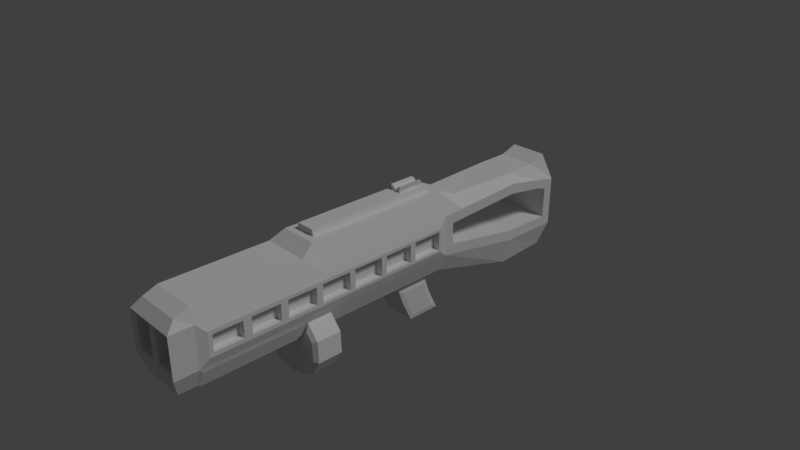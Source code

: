 # Source: fusil.blend  (saved by Blender 2.79.0; exported with 4.5.12 LTS)
import bpy
from mathutils import Matrix  # noqa: F401  (used for matrix-valued properties, if any)

bpy.ops.wm.read_factory_settings(use_empty=True)
scene = bpy.context.scene
scene.name = 'Scene'

# ---- collections
col_collection_1 = bpy.data.collections.new('Collection 1'); scene.collection.children.link(col_collection_1)

# ---- materials (node trees are filled in below, after node groups)
mat_bake = bpy.data.materials.new('Bake')
mat_bake.alpha_threshold = 0.0
mat_bake.use_transparent_shadow = False
mat_bake.roughness = 0.5
mat_bake.specular_intensity = 0.0

# ---- material node trees

# ---- world
world_world = bpy.data.worlds.new('World'); scene.world = world_world
world_world.color = (0.05088, 0.05088, 0.05088)
world_world.use_sun_shadow = False
world_world.sun_shadow_jitter_overblur = 0.0
world_world.cycles.sampling_method = 'MANUAL'

# ---- cameras
cam_camera = bpy.data.cameras.new('Camera')
cam_camera.clip_end = 100.0
cam_camera.lens = 35.0
cam_camera.sensor_width = 32.0
cam_camera.sensor_height = 18.0
cam_camera.ortho_scale = 7.314
cam_camera.dof.focus_distance = 0.0
cam_camera.dof.aperture_fstop = 128.0

# ---- lights
light_lamp = bpy.data.lights.new('Lamp', 'SUN')
light_lamp.transmission_factor = 0.0
light_lamp.cutoff_distance = 30.0
light_lamp.angle = 0.1993
light_lamp.energy = 1.0
light_lamp.shadow_buffer_clip_start = 1.001
light_lamp.shadow_soft_size = 0.1
light_lamp.shadow_cascade_max_distance = 1000.0

# ---- meshes
me_cube = bpy.data.meshes.new('Cube')
me_cube.from_pydata([(0.2878, 1.0, -0.5032), (0.2878, -3.019, -0.5032), (0.1526, 0.8948, 0.656), (0.3227, -2.974, 0.457), (0.2631, 2.37, 0.5064), (0.2878, 2.37, -0.8932), (0.2436, 3.188, -0.7945), (0.2206, 3.186, 0.5372), (0.2878, -2.741, -0.5281), (0.3227, -2.779, 0.5322), (0.4297, 0.8439, 0.1771), (0.3295, -3.071, 0.2743), (0.3883, 2.358, 0.24), (0.3883, 3.095, 0.095), (0.4297, -2.605, 0.1583), (0.4297, -2.605, -0.06885), (0.4297, 0.8439, -0.08761), (0.3295, -3.071, -0.1848), (0.3883, 2.37, -0.493), (0.3883, 3.095, -0.3558), (0.3883, -3.099, -0.2437), (0.3883, -3.099, 0.3332), (0.1031, -2.619, 0.2238), (0.05883, -3.071, 0.2743), (0.05883, -3.071, -0.1848), (0.1031, -2.619, -0.1343), (0.2852, -2.619, -0.1343), (0.2852, -2.619, 0.2238), (0.3883, 1.15, -0.1189), (0.3883, 1.15, 0.1897), (0.3883, -2.779, 0.3332), (0.3745, -2.741, -0.3042), (0.4297, 0.3302, 0.1693), (0.4297, -0.1674, 0.1776), (0.4297, -0.6804, 0.1705), (0.4297, -1.191, 0.1663), (0.4297, -1.703, 0.1601), (0.4297, -2.21, 0.1583), (0.4297, 0.3302, -0.07977), (0.4297, -0.1674, -0.08806), (0.4297, -0.6804, -0.08097), (0.4297, -1.191, -0.07677), (0.4297, -1.703, -0.07058), (0.4297, -2.21, -0.06885), (0.4297, -2.1, 0.1601), (0.4297, -2.66, 0.2141), (0.4297, -2.66, -0.1246), (0.4297, -2.1, -0.07058), (0.4297, -1.601, 0.1663), (0.4297, -2.154, 0.2141), (0.4297, -1.601, -0.07677), (0.4297, -2.154, -0.1246), (0.4297, -1.099, 0.1705), (0.4297, -1.649, 0.2141), (0.4297, -1.099, -0.08097), (0.4297, -1.649, -0.1246), (0.4297, -0.6002, 0.1776), (0.4297, -1.143, 0.2141), (0.4297, -0.6002, -0.08806), (0.4297, -1.143, -0.1246), (0.4297, -0.08599, 0.1693), (0.4297, -0.6368, 0.2141), (0.4297, -0.08599, -0.07977), (0.4297, -0.6368, -0.1246), (0.4297, 0.4121, 0.1771), (0.4297, -0.1309, 0.2141), (0.4297, 0.4121, -0.08761), (0.4297, -0.1309, -0.1246), (0.4297, 0.881, -0.1246), (0.4297, 0.881, 0.2141), (0.4297, 0.3751, 0.2141), (0.4297, 0.3751, -0.1246), (0.3327, -2.21, 0.1583), (0.3327, -2.605, 0.1583), (0.3327, -2.605, -0.06885), (0.3327, -2.21, -0.06885), (0.3327, -1.703, 0.1601), (0.3327, -2.1, 0.1601), (0.3327, -1.703, -0.07058), (0.3327, -2.1, -0.07058), (0.3327, -1.191, 0.1663), (0.3327, -1.601, 0.1663), (0.3327, -1.191, -0.07677), (0.3327, -1.601, -0.07677), (0.3327, -0.6804, 0.1705), (0.3327, -1.099, 0.1705), (0.3327, -0.6804, -0.08097), (0.3327, -1.099, -0.08097), (0.3327, -0.1674, 0.1776), (0.3327, -0.6002, 0.1776), (0.3327, -0.1674, -0.08806), (0.3327, -0.6002, -0.08806), (0.3327, 0.3302, 0.1693), (0.3327, -0.08599, 0.1693), (0.3327, 0.3302, -0.07977), (0.3327, -0.08599, -0.07977), (0.3327, 0.8439, -0.08761), (0.3327, 0.8439, 0.1771), (0.3327, 0.4121, 0.1771), (0.3327, 0.4121, -0.08761), (0.3883, 1.0, -0.2437), (0.3883, 1.0, 0.3332), (0.3299, 3.273, -0.5002), (0.3299, 3.273, 0.2091), (0.3883, 2.37, 0.3902), (0.3883, 2.384, -0.3437), (0.2126, 1.314, 0.5064), (0.3883, 1.314, 0.3462), (0.3883, 1.427, 0.2012), (0.2631, 2.883, 0.5064), (0.3883, 2.949, 0.2762), (0.3883, 2.955, 0.1441), (0.2327, 0.7557, -0.6545), (0.3883, 0.8643, -0.2437), (0.2327, 0.3962, -0.6545), (0.3883, 0.2457, -0.2437), (0.1526, -0.9945, 0.656), (0.3883, -1.1, 0.3332), (0.3227, -1.296, 0.5322), (0.3883, -1.296, 0.3332), (-0.2878, 1.0, -0.5032), (-0.2878, -3.019, -0.5032), (0.0, 2.37, 0.5064), (0.0, 2.37, -0.8932), (-0.1526, 0.8948, 0.656), (-0.3227, -2.974, 0.457), (-0.2631, 2.37, 0.5064), (-0.2878, 2.37, -0.8932), (0.0, 1.0, -0.5032), (0.0, -3.019, -0.5032), (0.0, 0.8948, 0.656), (0.0, -2.974, 0.457), (0.0, 3.188, -0.7945), (0.0, 3.146, 0.5937), (-0.2436, 3.188, -0.7945), (-0.2206, 3.186, 0.5372), (-0.2878, -2.741, -0.5281), (-0.3227, -2.779, 0.5322), (0.0, -2.779, 0.5322), (0.0, -2.741, -0.5281), (-0.4297, 0.8439, 0.1771), (0.0, 3.27, 0.218), (-0.3295, -3.071, 0.2743), (-0.3883, 2.358, 0.24), (0.0, -3.099, 0.3332), (-0.3883, 3.095, 0.095), (-0.4297, -2.605, 0.1583), (0.0, -3.099, -0.2437), (-0.4297, -2.605, -0.06885), (-0.4297, 0.8439, -0.08761), (0.0, 3.27, -0.508), (-0.3295, -3.071, -0.1848), (-0.3883, 2.37, -0.493), (-0.3883, 3.095, -0.3558), (-0.3883, -3.099, -0.2437), (-0.3883, -3.099, 0.3332), (-0.1031, -2.619, 0.2238), (-0.05883, -3.071, 0.2743), (-0.05883, -3.071, -0.1848), (-0.1031, -2.619, -0.1343), (-0.2852, -2.619, -0.1343), (-0.2852, -2.619, 0.2238), (-0.3883, 1.15, -0.1189), (-0.3883, 1.15, 0.1897), (-0.3883, -2.779, 0.3332), (-0.3745, -2.741, -0.3042), (-0.4297, 0.3302, 0.1693), (-0.4297, -0.1674, 0.1776), (-0.4297, -0.6804, 0.1705), (-0.4297, -1.191, 0.1663), (-0.4297, -1.703, 0.1601), (-0.4297, -2.21, 0.1583), (-0.4297, 0.3302, -0.07977), (-0.4297, -0.1674, -0.08806), (-0.4297, -0.6804, -0.08097), (-0.4297, -1.191, -0.07677), (-0.4297, -1.703, -0.07058), (-0.4297, -2.21, -0.06885), (-0.4297, -2.1, 0.1601), (-0.4297, -2.66, 0.2141), (-0.4297, -2.66, -0.1246), (-0.4297, -2.1, -0.07058), (-0.4297, -1.601, 0.1663), (-0.4297, -2.154, 0.2141), (-0.4297, -1.601, -0.07677), (-0.4297, -2.154, -0.1246), (-0.4297, -1.099, 0.1705), (-0.4297, -1.649, 0.2141), (-0.4297, -1.099, -0.08097), (-0.4297, -1.649, -0.1246), (-0.4297, -0.6002, 0.1776), (-0.4297, -1.143, 0.2141), (-0.4297, -0.6002, -0.08806), (-0.4297, -1.143, -0.1246), (-0.4297, -0.08599, 0.1693), (-0.4297, -0.6368, 0.2141), (-0.4297, -0.08599, -0.07977), (-0.4297, -0.6368, -0.1246), (-0.4297, 0.4121, 0.1771), (-0.4297, -0.1309, 0.2141), (-0.4297, 0.4121, -0.08761), (-0.4297, -0.1309, -0.1246), (-0.4297, 0.881, -0.1246), (-0.4297, 0.881, 0.2141), (-0.4297, 0.3751, 0.2141), (-0.4297, 0.3751, -0.1246), (-0.3327, -2.21, 0.1583), (-0.3327, -2.605, 0.1583), (-0.3327, -2.605, -0.06885), (-0.3327, -2.21, -0.06885), (-0.3327, -1.703, 0.1601), (-0.3327, -2.1, 0.1601), (-0.3327, -1.703, -0.07058), (-0.3327, -2.1, -0.07058), (-0.3327, -1.191, 0.1663), (-0.3327, -1.601, 0.1663), (-0.3327, -1.191, -0.07677), (-0.3327, -1.601, -0.07677), (-0.3327, -0.6804, 0.1705), (-0.3327, -1.099, 0.1705), (-0.3327, -0.6804, -0.08097), (-0.3327, -1.099, -0.08097), (-0.3327, -0.1674, 0.1776), (-0.3327, -0.6002, 0.1776), (-0.3327, -0.1674, -0.08806), (-0.3327, -0.6002, -0.08806), (-0.3327, 0.3302, 0.1693), (-0.3327, -0.08599, 0.1693), (-0.3327, 0.3302, -0.07977), (-0.3327, -0.08599, -0.07977), (-0.3327, 0.8439, -0.08761), (-0.3327, 0.8439, 0.1771), (-0.3327, 0.4121, 0.1771), (-0.3327, 0.4121, -0.08761), (-0.3883, 1.0, -0.2437), (-0.3883, 1.0, 0.3332), (-0.3299, 3.273, -0.5002), (-0.3299, 3.273, 0.2091), (-0.3883, 2.37, 0.3902), (-0.3883, 2.384, -0.3437), (0.0, 2.384, -0.3437), (0.0, 2.358, 0.2584), (0.0, 1.15, -0.1189), (0.0, 1.15, 0.2081), (0.0, 3.095, -0.3558), (0.0, 3.095, 0.1134), (0.0, 1.314, 0.5064), (-0.2126, 1.314, 0.5064), (-0.3883, 1.314, 0.3462), (-0.3883, 1.427, 0.2012), (0.0, 1.427, 0.2196), (-0.2631, 2.883, 0.5064), (0.0, 2.883, 0.5064), (-0.3883, 2.949, 0.2762), (-0.3883, 2.955, 0.1441), (0.0, 2.955, 0.1624), (0.0, 0.7986, -0.5941), (-0.2453, 0.7694, -0.6352), (-0.3883, 0.8643, -0.2437), (-0.2453, 0.3691, -0.6352), (-0.3883, 0.2457, -0.2437), (0.0, 0.2052, -0.5032), (-0.1526, -0.9945, 0.656), (0.0, -1.1, 0.656), (-0.3883, -1.1, 0.3332), (-0.3227, -1.296, 0.5322), (0.0, -1.296, 0.5322), (-0.3883, -1.296, 0.3332), (0.2878, 0.8643, -0.5032), (0.0, 0.8643, -0.5032), (0.2878, 0.2052, -0.5032), (0.0, 0.3113, -0.5941), (-0.2878, 0.8643, -0.5032), (-0.2878, 0.2052, -0.5032), (0.0, 0.387, -0.8113), (0.0, 0.8743, -0.8113), (0.2327, 0.8184, -0.8344), (0.2222, 0.387, -0.8113), (-0.2453, 0.8363, -0.827), (-0.2222, 0.387, -0.8113), (0.0, 0.6022, -1.134), (0.0, 1.024, -1.123), (0.1569, 0.959, -1.134), (0.1569, 0.6022, -1.134), (-0.1569, 0.959, -1.134), (-0.1569, 0.6022, -1.134), (0.2327, 0.9283, -1.063), (0.0, 0.959, -1.134), (0.2327, 0.5749, -1.063), (0.0, 0.5369, -1.123), (-0.2453, 0.9589, -1.082), (-0.2453, 0.5628, -1.082), (0.2222, 0.7986, -0.5941), (0.2222, 0.3113, -0.5941), (0.2327, 0.4428, -0.7882), (0.2222, 0.8743, -0.8113), (0.2222, 1.024, -1.123), (0.2222, 0.5369, -1.123), (-0.2222, 0.7986, -0.5941), (-0.2222, 0.8743, -0.8113), (-0.2222, 0.3113, -0.5941), (-0.2453, 0.425, -0.7956), (-0.2222, 1.024, -1.123), (-0.2222, 0.5369, -1.123), (0.2878, -0.2284, -0.5032), (0.3883, -0.1939, -0.2437), (0.0, -0.2284, -0.5032), (-0.2878, -0.2284, -0.5032), (-0.3883, -0.1939, -0.2437), (0.2889, -0.9639, -0.5004), (0.3881, -0.9098, -0.446), (-0.3389, -0.9228, -0.5731), (-0.3881, -0.9098, -0.446), (0.0, -0.9258, -0.5764), (0.3261, -1.349, -0.563), (0.3831, -1.338, -0.4159), (-0.287, -1.313, -0.5053), (-0.3831, -1.338, -0.4159), (0.0, -1.379, -0.5032), (-0.2878, -0.8975, -0.5032), (-0.3883, -0.872, -0.2437), (0.0, -0.8975, -0.5032), (0.3883, -0.872, -0.2437), (0.2878, -0.8975, -0.5032), (0.3745, -1.401, -0.3042), (-0.3745, -1.401, -0.3042), (-0.2878, -1.379, -0.5032), (0.0, -1.351, -0.5606), (0.2878, -1.379, -0.5032), (-4.147e-09, -1.349, -1.094), (-4.147e-09, -0.9242, -1.078), (0.4325, -0.9618, -0.9983), (0.3889, -1.35, -0.9593), (-0.3805, -0.926, -0.9425), (-0.4296, -1.311, -1.003), (-0.4611, -0.9111, -0.5312), (0.4611, -0.9111, -0.5312), (0.4762, -1.338, -0.5248), (-0.4762, -1.338, -0.5248), (-0.1919, -0.9242, -1.037), (0.1919, -0.9242, -1.037), (-0.1961, -1.349, -1.054), (0.1961, -1.349, -1.054), (-0.481, -0.9193, -0.7721), (0.481, -0.9193, -0.7721), (-0.4955, -1.345, -0.7782), (0.4955, -1.345, -0.7782), (-0.3643, -1.298, -0.3056), (-0.532, -1.296, -0.5018), (-0.3261, -1.349, -0.563), (0.0, -1.313, -0.5032), (0.3643, -1.298, -0.3056), (0.287, -1.313, -0.5053), (-0.554, -1.303, -0.7919), (-0.2148, -1.311, -1.109), (-0.3889, -1.35, -0.9593), (0.554, -1.303, -0.7919), (0.4296, -1.311, -1.003), (0.2148, -1.311, -1.109), (-4.147e-09, -1.311, -1.152), (0.532, -1.296, -0.5018), (-0.2889, -0.9639, -0.5004), (-0.3643, -0.9447, -0.3056), (0.0, -0.9639, -0.5032), (0.3643, -0.9447, -0.3056), (0.3389, -0.9228, -0.5731), (-0.5557, -0.9523, -0.7894), (-0.532, -0.9427, -0.5018), (-0.2163, -0.9618, -1.107), (-0.4325, -0.9618, -0.9983), (0.5557, -0.9523, -0.7894), (0.3805, -0.926, -0.9425), (0.2163, -0.9618, -1.107), (-4.147e-09, -0.9618, -1.152), (0.532, -0.9427, -0.5018), (0.2577, 1.0, 0.656), (0.0, 1.0, 0.656), (0.2577, -1.1, 0.656), (0.0, -0.9945, 0.656), (-0.2577, 1.0, 0.656), (-0.2577, -1.1, 0.656), (-3.77e-10, 0.8374, 0.7394), (-3.77e-10, -0.9945, 0.7394), (0.07198, 0.8374, 0.7394), (0.1294, -0.9945, 0.7394), (-0.07198, 0.8374, 0.7394), (-0.1294, -0.9945, 0.7394), (0.2577, 0.4567, 0.656), (0.3883, 0.4567, 0.3332), (-0.2577, 0.4567, 0.656), (-0.3883, 0.4567, 0.3332), (0.1526, 0.4059, 0.656), (-0.1526, 0.4059, 0.656), (-3.77e-10, 0.4633, 0.7394), (0.07198, 0.4633, 0.7394), (-0.07198, 0.4633, 0.7394), (0.1294, 0.8948, 0.7394), (-3.77e-10, 0.8948, 0.7394), (-0.1294, 0.8948, 0.7394), (0.1294, 0.4059, 0.7394), (-0.1294, 0.4059, 0.7394), (-3.77e-10, 0.4059, 0.7394), (-3.77e-10, 0.8374, 0.7546), (-3.77e-10, 0.4633, 0.7546), (0.08628, 0.8374, 0.8133), (-0.08628, 0.8374, 0.8133), (0.08628, 0.4633, 0.8133), (-0.08628, 0.4633, 0.8133), (0.03599, 0.8374, 0.801), (-0.03599, 0.8374, 0.801), (-0.03599, 0.4633, 0.801), (0.03599, 0.4633, 0.801), (0.2878, -2.779, -0.5032), (0.0, -2.779, -0.5032), (0.3883, -2.779, -0.2437), (0.3883, -1.36, -0.2437), (-0.2878, -2.779, -0.5032), (-0.3883, -2.779, -0.2437), (-0.3883, -1.36, -0.2437), (-0.2883, -1.417, -0.5269), (0.0, -1.417, -0.5281), (0.2883, -1.417, -0.5269), (0.3883, 3.245, 0.218), (0.2631, 3.146, 0.5937), (0.0, 3.186, 0.5372), (0.2878, 3.146, -0.8506), (0.0, 3.146, -0.8506), (0.3883, 3.245, -0.508), (-0.3883, 3.245, 0.218), (-0.2631, 3.146, 0.5937), (-0.2878, 3.146, -0.8506), (-0.3883, 3.245, -0.508)], [], [(5, 123, 426, 425), (252, 109, 423, 133), (30, 9, 3, 21), (102, 6, 132, 150), (100, 0, 5, 18), (0, 128, 123, 5), (246, 106, 4, 122), (21, 3, 131, 144), (9, 138, 131, 3), (412, 1, 129, 413), (18, 5, 425, 427), (421, 8, 139, 420), (118, 266, 138, 9), (119, 118, 9, 30), (16, 10, 97, 96), (109, 110, 422, 423), (24, 17, 26, 25), (106, 107, 104, 4), (7, 103, 141, 424), (414, 30, 21, 20), (412, 414, 20, 1), (1, 20, 147, 129), (421, 324, 31, 8), (19, 13, 245, 244), (108, 29, 243, 250), (103, 102, 150, 141), (11, 17, 20, 21), (23, 11, 21, 144), (24, 23, 144, 147), (17, 24, 147, 20), (26, 27, 22, 25), (11, 23, 22, 27), (17, 11, 27, 26), (23, 24, 25, 22), (69, 68, 100, 101), (45, 49, 53, 57, 61, 65, 70, 69, 101, 388, 117, 119, 30), (46, 45, 30, 414), (68, 71, 67, 63, 59, 55, 51, 46, 414, 415, 322, 305, 115, 113, 100), (39, 33, 88, 90), (58, 39, 90, 91), (48, 50, 83, 81), (33, 56, 89, 88), (41, 35, 80, 82), (50, 41, 82, 83), (14, 37, 49, 45), (15, 14, 45, 46), (43, 15, 46, 51), (37, 43, 51, 49), (44, 36, 53, 49), (42, 47, 51, 55), (36, 42, 55, 53), (47, 44, 49, 51), (48, 35, 57, 53), (41, 50, 55, 59), (35, 41, 59, 57), (50, 48, 53, 55), (52, 34, 61, 57), (40, 54, 59, 63), (34, 40, 63, 61), (54, 52, 57, 59), (56, 33, 65, 61), (39, 58, 63, 67), (33, 39, 67, 65), (58, 56, 61, 63), (60, 32, 70, 65), (38, 62, 67, 71), (32, 38, 71, 70), (62, 60, 65, 67), (10, 16, 68, 69), (64, 10, 69, 70), (16, 66, 71, 68), (66, 64, 70, 71), (75, 72, 73, 74), (96, 97, 98, 99), (94, 92, 93, 95), (90, 88, 89, 91), (86, 84, 85, 87), (82, 80, 81, 83), (78, 76, 77, 79), (36, 44, 77, 76), (56, 58, 91, 89), (10, 64, 98, 97), (47, 42, 78, 79), (66, 16, 96, 99), (42, 36, 76, 78), (34, 52, 85, 84), (64, 66, 99, 98), (44, 47, 79, 77), (54, 40, 86, 87), (40, 34, 84, 86), (32, 60, 93, 92), (37, 14, 73, 72), (52, 54, 87, 85), (62, 38, 94, 95), (14, 15, 74, 73), (38, 32, 92, 94), (15, 43, 75, 74), (35, 48, 81, 80), (60, 62, 95, 93), (43, 37, 72, 75), (28, 29, 101, 100), (13, 19, 427, 422), (111, 13, 422, 110), (108, 12, 104, 107), (19, 105, 18, 427), (105, 28, 100, 18), (12, 108, 250, 241), (29, 108, 107, 101), (105, 19, 244, 240), (111, 12, 241, 255), (29, 28, 242, 243), (28, 105, 240, 242), (375, 101, 107, 106), (376, 375, 106, 246), (13, 111, 255, 245), (12, 111, 110, 104), (4, 104, 110, 109), (122, 4, 109, 252), (0, 100, 113, 268), (0, 268, 269, 128), (268, 113, 115, 270), (293, 271, 274, 277), (388, 387, 377, 117), (378, 116, 384, 382), (117, 377, 118, 119), (377, 263, 266, 118), (127, 430, 426, 123), (252, 133, 429, 251), (164, 155, 125, 137), (236, 150, 132, 134), (234, 152, 127, 120), (120, 127, 123, 128), (246, 122, 126, 247), (155, 144, 131, 125), (137, 125, 131, 138), (416, 413, 129, 121), (152, 431, 430, 127), (419, 420, 139, 136), (265, 137, 138, 266), (267, 164, 137, 265), (149, 230, 231, 140), (251, 429, 428, 253), (158, 159, 160, 151), (247, 126, 238, 248), (135, 424, 141, 237), (417, 154, 155, 164), (416, 121, 154, 417), (121, 129, 147, 154), (419, 136, 165, 325), (153, 244, 245, 145), (249, 250, 243, 163), (237, 141, 150, 236), (142, 155, 154, 151), (157, 144, 155, 142), (158, 147, 144, 157), (151, 154, 147, 158), (160, 159, 156, 161), (142, 161, 156, 157), (151, 160, 161, 142), (157, 156, 159, 158), (203, 235, 234, 202), (179, 164, 267, 264, 390, 235, 203, 204, 199, 195, 191, 187, 183), (180, 417, 164, 179), (202, 234, 258, 260, 308, 320, 418, 417, 180, 185, 189, 193, 197, 201, 205), (173, 224, 222, 167), (192, 225, 224, 173), (182, 215, 217, 184), (167, 222, 223, 190), (175, 216, 214, 169), (184, 217, 216, 175), (146, 179, 183, 171), (148, 180, 179, 146), (177, 185, 180, 148), (171, 183, 185, 177), (178, 183, 187, 170), (176, 189, 185, 181), (170, 187, 189, 176), (181, 185, 183, 178), (182, 187, 191, 169), (175, 193, 189, 184), (169, 191, 193, 175), (184, 189, 187, 182), (186, 191, 195, 168), (174, 197, 193, 188), (168, 195, 197, 174), (188, 193, 191, 186), (190, 195, 199, 167), (173, 201, 197, 192), (167, 199, 201, 173), (192, 197, 195, 190), (194, 199, 204, 166), (172, 205, 201, 196), (166, 204, 205, 172), (196, 201, 199, 194), (140, 203, 202, 149), (198, 204, 203, 140), (149, 202, 205, 200), (200, 205, 204, 198), (209, 208, 207, 206), (230, 233, 232, 231), (228, 229, 227, 226), (224, 225, 223, 222), (220, 221, 219, 218), (216, 217, 215, 214), (212, 213, 211, 210), (170, 210, 211, 178), (190, 223, 225, 192), (140, 231, 232, 198), (181, 213, 212, 176), (200, 233, 230, 149), (176, 212, 210, 170), (168, 218, 219, 186), (198, 232, 233, 200), (178, 211, 213, 181), (188, 221, 220, 174), (174, 220, 218, 168), (166, 226, 227, 194), (171, 206, 207, 146), (186, 219, 221, 188), (196, 229, 228, 172), (146, 207, 208, 148), (172, 228, 226, 166), (148, 208, 209, 177), (169, 214, 215, 182), (194, 227, 229, 196), (177, 209, 206, 171), (162, 234, 235, 163), (145, 428, 431, 153), (254, 253, 428, 145), (249, 248, 238, 143), (153, 431, 152, 239), (239, 152, 234, 162), (143, 241, 250, 249), (163, 235, 248, 249), (239, 240, 244, 153), (254, 255, 241, 143), (163, 243, 242, 162), (162, 242, 240, 239), (379, 247, 248, 235), (376, 246, 247, 379), (145, 245, 255, 254), (143, 238, 253, 254), (126, 251, 253, 238), (122, 252, 251, 126), (120, 272, 258, 234), (120, 128, 269, 272), (272, 273, 260, 258), (259, 257, 278, 301), (390, 264, 380, 389), (392, 262, 386, 400), (264, 267, 265, 380), (380, 265, 266, 263), (292, 256, 269, 268), (293, 292, 268, 270), (271, 293, 270, 261), (256, 298, 272, 269), (298, 300, 273, 272), (300, 271, 261, 273), (275, 295, 296, 281), (277, 274, 289, 297), (256, 292, 295, 275), (271, 300, 279, 274), (298, 256, 275, 299), (112, 114, 294, 276), (282, 283, 280, 287), (284, 287, 280, 285), (274, 279, 303, 289), (299, 275, 281, 302), (276, 294, 288, 286), (301, 278, 290, 291), (282, 287, 281, 296), (283, 282, 296, 297), (280, 283, 297, 289), (287, 284, 302, 281), (284, 285, 303, 302), (285, 280, 289, 303), (114, 112, 292, 293), (294, 114, 293, 277), (112, 276, 295, 292), (286, 288, 297, 296), (288, 294, 277, 297), (276, 286, 296, 295), (278, 257, 298, 299), (257, 259, 300, 298), (259, 301, 279, 300), (291, 290, 302, 303), (301, 291, 303, 279), (290, 278, 299, 302), (273, 307, 308, 260), (273, 261, 306, 307), (270, 115, 305, 304), (270, 304, 306, 261), (307, 319, 320, 308), (307, 306, 321, 319), (304, 305, 322, 323), (304, 323, 321, 306), (327, 349, 355, 341, 329), (312, 311, 333, 343, 335), (313, 365, 371, 340, 330), (349, 317, 338, 345, 355), (361, 362, 320, 319), (363, 361, 319, 321), (364, 309, 323, 322), (309, 363, 321, 323), (351, 364, 322, 415), (362, 347, 418, 320), (347, 316, 326, 418), (316, 350, 318, 326), (352, 351, 415, 328), (350, 352, 328, 318), (366, 353, 348, 367), (368, 373, 359, 354), (370, 374, 360, 356), (372, 358, 359, 373), (364, 351, 360, 374), (311, 313, 330, 339, 333), (315, 314, 332, 346, 337), (347, 362, 367, 348), (365, 310, 336, 344, 371), (314, 327, 329, 342, 332), (331, 357, 358, 372), (369, 368, 354, 334), (331, 370, 356, 357), (369, 334, 353, 366), (338, 317, 347, 348), (317, 349, 316, 347), (349, 327, 350, 316), (314, 315, 351, 352), (327, 314, 352, 350), (345, 338, 348, 353), (341, 355, 334, 354), (346, 332, 357, 356), (342, 329, 359, 358), (315, 337, 360, 351), (329, 341, 354, 359), (332, 342, 358, 357), (355, 345, 353, 334), (337, 346, 356, 360), (311, 312, 362, 361), (313, 311, 361, 363), (310, 365, 309, 364), (365, 313, 363, 309), (335, 343, 366, 367), (333, 339, 368, 369), (371, 344, 370, 331), (330, 340, 372, 373), (312, 335, 367, 362), (336, 310, 364, 374), (339, 330, 373, 368), (340, 371, 331, 372), (343, 333, 369, 366), (344, 336, 374, 370), (130, 2, 375, 376), (391, 116, 377, 387), (116, 378, 263, 377), (124, 130, 376, 379), (392, 124, 379, 389), (378, 262, 380, 263), (399, 401, 382, 384), (400, 386, 382, 401), (2, 130, 397, 396), (262, 378, 382, 386), (130, 124, 398, 397), (391, 2, 396, 399), (116, 391, 399, 384), (385, 395, 407, 405), (393, 394, 406, 411, 403), (262, 392, 389, 380), (2, 391, 387, 375), (124, 392, 400, 398), (235, 390, 389, 379), (101, 375, 387, 388), (381, 383, 396, 397), (385, 381, 397, 398), (383, 394, 399, 396), (395, 385, 398, 400), (393, 395, 400, 401), (394, 393, 401, 399), (409, 410, 403, 402), (408, 402, 403, 411), (381, 385, 405, 409, 402), (395, 393, 403, 410, 407), (394, 383, 404, 406), (383, 381, 402, 408, 404), (404, 408, 411, 406), (405, 407, 410, 409), (139, 8, 412, 413), (8, 31, 414, 412), (31, 324, 415, 414), (136, 139, 413, 416), (165, 136, 416, 417), (325, 165, 417, 418), (419, 325, 418, 326), (420, 419, 326, 318), (324, 421, 328, 415), (421, 420, 318, 328), (103, 7, 423, 422), (7, 424, 133, 423), (132, 6, 425, 426), (102, 103, 422, 427), (6, 102, 427, 425), (135, 237, 428, 429), (424, 135, 429, 133), (134, 132, 426, 430), (237, 236, 431, 428), (236, 134, 430, 431)])
_uv = me_cube.uv_layers.new(name='UVBake')
_uv.uv.foreach_set('vector', [0.7528, 0.286, 0.7153, 0.286, 0.7153, 0.185, 0.7528, 0.185, 0.5907, 0.03837, 0.5565, 0.03837, 0.5565, 0.003905, 0.5907, 0.003905, 0.4306, 0.788, 0.4572, 0.788, 0.4474, 0.8134, 0.4306, 0.8296, 0.5985, 0.04199, 0.6098, 0.003905, 0.6415, 0.003905, 0.6415, 0.04099, 0.3557, 0.2961, 0.3232, 0.2961, 0.2726, 0.1179, 0.3234, 0.1178, 0.7528, 0.4647, 0.7153, 0.4647, 0.7153, 0.286, 0.7528, 0.286, 0.5907, 0.2425, 0.563, 0.2425, 0.5565, 0.1052, 0.5907, 0.1052, 0.5402, 0.8173, 0.5487, 0.8007, 0.5907, 0.8007, 0.5907, 0.8173, 0.5487, 0.775, 0.5907, 0.775, 0.5907, 0.8007, 0.5487, 0.8007, 0.008911, 0.9263, 0.04015, 0.9263, 0.04015, 0.9638, 0.008911, 0.9638, 0.3234, 0.1178, 0.2726, 0.1179, 0.2781, 0.01682, 0.3214, 0.003908, 0.7674, 0.003906, 0.7673, 0.1762, 0.7298, 0.1762, 0.7298, 0.003905, 0.5487, 0.5821, 0.5907, 0.5821, 0.5907, 0.775, 0.5487, 0.775, 0.4306, 0.595, 0.4572, 0.595, 0.4572, 0.788, 0.4306, 0.788, 0.9798, 0.6061, 0.9798, 0.5717, 0.9925, 0.5717, 0.9925, 0.6061, 0.4545, 0.05099, 0.4232, 0.04244, 0.4156, 0.003905, 0.4658, 0.01682, 0.9115, 0.6373, 0.8763, 0.6373, 0.882, 0.5784, 0.9058, 0.5784, 0.455, 0.2552, 0.4323, 0.2552, 0.438, 0.1178, 0.4545, 0.1178, 0.6128, 0.1772, 0.5985, 0.1343, 0.6415, 0.1355, 0.6415, 0.1772, 0.3557, 0.788, 0.4306, 0.788, 0.4306, 0.8296, 0.3557, 0.8296, 0.3232, 0.788, 0.3557, 0.788, 0.3557, 0.8296, 0.3232, 0.8193, 0.04921, 0.9193, 0.08339, 0.9063, 0.08339, 0.9568, 0.04921, 0.9568, 0.8962, 0.1379, 0.9242, 0.1358, 0.9242, 0.3102, 0.8961, 0.3102, 0.1582, 0.8374, 0.1582, 0.8961, 0.1076, 0.8984, 0.1076, 0.8374, 0.5985, 0.2211, 0.5985, 0.185, 0.6491, 0.185, 0.6491, 0.2211, 0.5985, 0.1343, 0.5985, 0.04199, 0.6415, 0.04099, 0.6415, 0.1355, 0.7099, 0.8031, 0.7099, 0.8628, 0.7022, 0.8703, 0.7022, 0.7953, 0.7451, 0.8031, 0.7099, 0.8031, 0.7022, 0.7953, 0.7528, 0.7953, 0.7451, 0.8628, 0.7451, 0.8031, 0.7528, 0.7953, 0.7528, 0.8703, 0.7099, 0.8628, 0.7451, 0.8628, 0.7528, 0.8703, 0.7022, 0.8703, 0.1307, 0.9528, 0.1307, 0.9063, 0.1544, 0.9063, 0.1544, 0.9528, 0.8761, 0.9423, 0.8408, 0.9423, 0.8466, 0.8835, 0.8703, 0.8835, 0.3023, 0.8374, 0.3023, 0.8971, 0.2435, 0.8908, 0.2435, 0.8442, 0.3768, 0.897, 0.3768, 0.8374, 0.4356, 0.8435, 0.4356, 0.8899, 0.4147, 0.3116, 0.3707, 0.3116, 0.3557, 0.2961, 0.4306, 0.2961, 0.4147, 0.7725, 0.4147, 0.7067, 0.4147, 0.6408, 0.4147, 0.575, 0.4147, 0.5091, 0.4147, 0.4433, 0.4147, 0.3774, 0.4147, 0.3116, 0.4306, 0.2961, 0.4306, 0.3668, 0.4306, 0.5694, 0.4306, 0.595, 0.4306, 0.788, 0.3707, 0.7725, 0.4147, 0.7725, 0.4306, 0.788, 0.3557, 0.788, 0.3707, 0.3116, 0.3707, 0.3774, 0.3707, 0.4433, 0.3707, 0.5091, 0.3707, 0.575, 0.3707, 0.6408, 0.3707, 0.7067, 0.3707, 0.7725, 0.3557, 0.788, 0.3557, 0.6033, 0.3557, 0.5398, 0.3557, 0.4515, 0.3557, 0.3943, 0.3557, 0.3138, 0.3557, 0.2961, 0.971, 0.2992, 0.971, 0.2647, 0.9836, 0.2647, 0.9836, 0.2992, 0.9425, 0.7512, 0.9425, 0.6949, 0.9552, 0.6949, 0.9552, 0.7512, 0.8989, 0.9631, 0.8989, 0.9948, 0.8863, 0.9948, 0.8863, 0.9631, 0.6949, 0.7616, 0.6949, 0.7053, 0.7075, 0.7053, 0.7075, 0.7616, 0.9835, 0.783, 0.9835, 0.7514, 0.9961, 0.7514, 0.9961, 0.783, 0.963, 0.7483, 0.963, 0.6949, 0.9756, 0.6949, 0.9756, 0.7483, 0.4074, 0.7653, 0.4074, 0.7139, 0.4147, 0.7067, 0.4147, 0.7725, 0.378, 0.7653, 0.4074, 0.7653, 0.4147, 0.7725, 0.3707, 0.7725, 0.378, 0.7139, 0.378, 0.7653, 0.3707, 0.7725, 0.3707, 0.7067, 0.4074, 0.7139, 0.378, 0.7139, 0.3707, 0.7067, 0.4147, 0.7067, 0.4077, 0.6996, 0.4077, 0.6479, 0.4147, 0.6408, 0.4147, 0.7067, 0.3777, 0.6479, 0.3777, 0.6996, 0.3707, 0.7067, 0.3707, 0.6408, 0.4077, 0.6479, 0.3777, 0.6479, 0.3707, 0.6408, 0.4147, 0.6408, 0.3777, 0.6996, 0.4077, 0.6996, 0.4147, 0.7067, 0.3707, 0.7067, 0.4085, 0.6346, 0.4085, 0.5812, 0.4147, 0.575, 0.4147, 0.6408, 0.3769, 0.5812, 0.3769, 0.6346, 0.3707, 0.6408, 0.3707, 0.575, 0.4085, 0.5812, 0.3769, 0.5812, 0.3707, 0.575, 0.4147, 0.575, 0.3769, 0.6346, 0.4085, 0.6346, 0.4147, 0.6408, 0.3707, 0.6408, 0.409, 0.5693, 0.409, 0.5148, 0.4147, 0.5091, 0.4147, 0.575, 0.3764, 0.5148, 0.3764, 0.5693, 0.3707, 0.575, 0.3707, 0.5091, 0.409, 0.5148, 0.3764, 0.5148, 0.3707, 0.5091, 0.4147, 0.5091, 0.3764, 0.5693, 0.409, 0.5693, 0.4147, 0.575, 0.3707, 0.575, 0.4099, 0.5044, 0.4099, 0.448, 0.4147, 0.4433, 0.4147, 0.5091, 0.3755, 0.448, 0.3755, 0.5044, 0.3707, 0.5091, 0.3707, 0.4433, 0.4099, 0.448, 0.3755, 0.448, 0.3707, 0.4433, 0.4147, 0.4433, 0.3755, 0.5044, 0.4099, 0.5044, 0.4147, 0.5091, 0.3707, 0.5091, 0.4089, 0.4374, 0.4089, 0.3833, 0.4147, 0.3774, 0.4147, 0.4433, 0.3765, 0.3833, 0.3765, 0.4374, 0.3707, 0.4433, 0.3707, 0.3774, 0.4089, 0.3833, 0.3765, 0.3833, 0.3707, 0.3774, 0.4147, 0.3774, 0.3765, 0.4374, 0.4089, 0.4374, 0.4147, 0.4433, 0.3707, 0.4433, 0.4099, 0.3164, 0.3755, 0.3164, 0.3707, 0.3116, 0.4147, 0.3116, 0.4099, 0.3726, 0.4099, 0.3164, 0.4147, 0.3116, 0.4147, 0.3774, 0.3755, 0.3164, 0.3755, 0.3726, 0.3707, 0.3774, 0.3707, 0.3116, 0.3755, 0.3726, 0.4099, 0.3726, 0.4147, 0.3774, 0.3707, 0.3774, 0.972, 0.623, 0.9425, 0.623, 0.9425, 0.5717, 0.972, 0.5717, 0.6329, 0.9587, 0.5985, 0.9587, 0.5985, 0.9025, 0.6329, 0.9025, 0.4231, 0.9589, 0.3908, 0.9589, 0.3908, 0.9048, 0.4231, 0.9048, 0.7951, 0.9514, 0.7606, 0.9514, 0.7606, 0.8951, 0.7951, 0.8951, 0.3428, 0.9592, 0.3101, 0.9592, 0.3101, 0.9048, 0.3428, 0.9048, 0.5133, 0.9613, 0.4818, 0.9613, 0.4818, 0.908, 0.5133, 0.908, 0.5701, 0.9658, 0.5402, 0.9658, 0.5402, 0.914, 0.5701, 0.914, 0.9562, 0.05568, 0.9562, 0.003905, 0.9688, 0.003905, 0.9688, 0.05568, 0.9836, 0.1799, 0.9836, 0.2145, 0.971, 0.2145, 0.971, 0.1799, 0.2193, 0.8936, 0.2193, 0.8374, 0.2319, 0.8374, 0.2319, 0.8936, 0.9642, 0.9549, 0.9642, 0.9032, 0.9768, 0.9032, 0.9768, 0.9549, 0.9483, 0.4382, 0.9483, 0.382, 0.961, 0.382, 0.961, 0.4382, 0.1786, 0.9655, 0.1786, 0.9955, 0.166, 0.9955, 0.166, 0.9655, 0.8256, 0.1764, 0.8256, 0.1219, 0.8382, 0.1219, 0.8382, 0.1764, 0.8739, 0.9501, 0.8739, 0.9846, 0.8613, 0.9846, 0.8613, 0.9501, 0.0823, 0.9646, 0.0823, 0.9946, 0.06966, 0.9946, 0.06966, 0.9646, 0.9483, 0.5628, 0.9483, 0.5083, 0.961, 0.5083, 0.961, 0.5628, 0.1307, 0.9933, 0.1307, 0.9606, 0.1433, 0.9606, 0.1433, 0.9933, 0.9506, 0.1185, 0.9506, 0.06431, 0.9632, 0.06431, 0.9632, 0.1185, 0.9688, 0.4289, 0.9688, 0.3776, 0.9814, 0.3776, 0.9814, 0.4289, 0.7733, 0.9592, 0.7733, 0.992, 0.7606, 0.992, 0.7606, 0.9592, 0.9506, 0.3044, 0.9506, 0.2502, 0.9632, 0.2502, 0.9632, 0.3044, 0.1991, 0.9655, 0.1991, 0.9951, 0.1864, 0.9951, 0.1864, 0.9655, 0.9835, 0.7436, 0.9835, 0.7112, 0.9961, 0.7112, 0.9961, 0.7436, 0.971, 0.1156, 0.971, 0.06431, 0.9836, 0.06431, 0.9836, 0.1156, 0.5779, 0.9674, 0.5779, 0.914, 0.5905, 0.914, 0.5905, 0.9674, 0.9768, 0.9627, 0.9768, 0.9952, 0.9642, 0.9952, 0.9642, 0.9627, 0.5985, 0.9961, 0.5985, 0.9665, 0.6112, 0.9665, 0.6112, 0.9961, 0.3719, 0.2766, 0.412, 0.2766, 0.4306, 0.2961, 0.3557, 0.2961, 0.3997, 0.02337, 0.3412, 0.02337, 0.3214, 0.003908, 0.4156, 0.003905, 0.4061, 0.04161, 0.3997, 0.02337, 0.4156, 0.003905, 0.4232, 0.04244, 0.4135, 0.2406, 0.4185, 0.1193, 0.438, 0.1178, 0.4323, 0.2552, 0.3412, 0.02337, 0.3428, 0.1159, 0.3234, 0.1178, 0.3214, 0.003908, 0.3428, 0.1159, 0.3719, 0.2766, 0.3557, 0.2961, 0.3234, 0.1178, 0.5985, 0.3423, 0.5985, 0.2211, 0.6491, 0.2211, 0.6491, 0.3423, 0.412, 0.2766, 0.4135, 0.2406, 0.4323, 0.2552, 0.4306, 0.2961, 0.7075, 0.3449, 0.7075, 0.4374, 0.6569, 0.4374, 0.6569, 0.3449, 0.5985, 0.4201, 0.5985, 0.3423, 0.6491, 0.3423, 0.6491, 0.4201, 0.6009, 0.8442, 0.6411, 0.8442, 0.6411, 0.8947, 0.5985, 0.8947, 0.7075, 0.185, 0.7075, 0.3449, 0.6569, 0.3449, 0.6569, 0.185, 0.4739, 0.2961, 0.4306, 0.2961, 0.4323, 0.2552, 0.455, 0.2552, 0.5907, 0.2829, 0.5572, 0.2829, 0.563, 0.2425, 0.5907, 0.2425, 0.5985, 0.4384, 0.5985, 0.4201, 0.6491, 0.4201, 0.6491, 0.4384, 0.4185, 0.1193, 0.4061, 0.04161, 0.4232, 0.04244, 0.438, 0.1178, 0.4545, 0.1178, 0.438, 0.1178, 0.4232, 0.04244, 0.4545, 0.05099, 0.5907, 0.1052, 0.5565, 0.1052, 0.5565, 0.03837, 0.5907, 0.03837, 0.3232, 0.2961, 0.3557, 0.2961, 0.3557, 0.3138, 0.3232, 0.3138, 0.7528, 0.4647, 0.7528, 0.4823, 0.7153, 0.4823, 0.7153, 0.4647, 0.3232, 0.3138, 0.3557, 0.3138, 0.3557, 0.3943, 0.3232, 0.3996, 0.9237, 0.8254, 0.9526, 0.8254, 0.9526, 0.854, 0.9237, 0.854, 0.4306, 0.3668, 0.4739, 0.3668, 0.4739, 0.5694, 0.4306, 0.5694, 0.4017, 0.9667, 0.4017, 0.9866, 0.3908, 0.9836, 0.3908, 0.9667, 0.4306, 0.5694, 0.4739, 0.5694, 0.4572, 0.595, 0.4306, 0.595, 0.5572, 0.5561, 0.5907, 0.5561, 0.5907, 0.5821, 0.5487, 0.5821, 0.7528, 0.6865, 0.7528, 0.7875, 0.7153, 0.7875, 0.7153, 0.6865, 0.5323, 0.7828, 0.5323, 0.8173, 0.4981, 0.8173, 0.4981, 0.7828, 0.1942, 0.04548, 0.1942, 0.003905, 0.21, 0.02008, 0.2198, 0.04545, 0.6845, 0.04199, 0.6415, 0.04099, 0.6415, 0.003905, 0.6732, 0.003905, 0.1191, 0.5374, 0.08665, 0.7157, 0.03413, 0.7156, 0.0849, 0.5374, 0.7528, 0.5078, 0.7528, 0.6865, 0.7153, 0.6865, 0.7153, 0.5078, 0.5323, 0.5787, 0.5323, 0.716, 0.4981, 0.716, 0.5047, 0.5787, 0.4818, 0.003905, 0.5323, 0.003905, 0.5323, 0.02054, 0.4903, 0.02054, 0.4903, 0.04617, 0.4903, 0.02054, 0.5323, 0.02054, 0.5323, 0.04617, 0.8604, 0.125, 0.8604, 0.0875, 0.8916, 0.0875, 0.8916, 0.125, 0.08665, 0.7157, 0.0847, 0.8296, 0.03967, 0.8167, 0.03413, 0.7156, 0.6923, 0.003906, 0.7298, 0.003905, 0.7298, 0.1762, 0.6923, 0.1762, 0.4903, 0.2391, 0.4903, 0.04617, 0.5323, 0.04617, 0.5323, 0.2391, 0.1942, 0.2385, 0.1942, 0.04548, 0.2198, 0.04545, 0.2198, 0.2385, 0.2083, 0.9559, 0.2209, 0.9559, 0.2209, 0.9903, 0.2083, 0.9903, 0.2162, 0.7825, 0.2276, 0.8166, 0.1792, 0.8296, 0.1868, 0.7911, 0.6489, 0.9031, 0.6547, 0.8442, 0.6784, 0.8442, 0.6842, 0.9031, 0.5047, 0.5787, 0.4981, 0.716, 0.4818, 0.7156, 0.4818, 0.5781, 0.6702, 0.1772, 0.6415, 0.1772, 0.6415, 0.1355, 0.6845, 0.1343, 0.1191, 0.04549, 0.1191, 0.003914, 0.1942, 0.003905, 0.1942, 0.04548, 0.0849, 0.04545, 0.0849, 0.01423, 0.1191, 0.003914, 0.1191, 0.04549, 0.2435, 0.9424, 0.2435, 0.905, 0.2777, 0.905, 0.2777, 0.9555, 0.8864, 0.8819, 0.8863, 0.7096, 0.9158, 0.7096, 0.9158, 0.8841, 0.09978, 0.8984, 0.04921, 0.8984, 0.04921, 0.8374, 0.09978, 0.8398, 0.6491, 0.4823, 0.5985, 0.4822, 0.5985, 0.4462, 0.6491, 0.4462, 0.6845, 0.1343, 0.6415, 0.1355, 0.6415, 0.04099, 0.6845, 0.04199, 0.5247, 0.8329, 0.5323, 0.8251, 0.5323, 0.9001, 0.5247, 0.8926, 0.4894, 0.8329, 0.4818, 0.8251, 0.5323, 0.8251, 0.5247, 0.8329, 0.4894, 0.8926, 0.4818, 0.9001, 0.4818, 0.8251, 0.4894, 0.8329, 0.5247, 0.8926, 0.5323, 0.9001, 0.4818, 0.9001, 0.4894, 0.8926, 0.232, 0.9481, 0.2083, 0.9481, 0.2083, 0.9015, 0.232, 0.9015, 0.7022, 0.9369, 0.708, 0.8781, 0.7317, 0.8781, 0.7375, 0.9369, 0.3101, 0.8374, 0.3689, 0.8435, 0.3689, 0.8899, 0.3101, 0.897, 0.8195, 0.8873, 0.7606, 0.8809, 0.7606, 0.8343, 0.8195, 0.8276, 0.1789, 0.5219, 0.1942, 0.5374, 0.1191, 0.5374, 0.1348, 0.5219, 0.1789, 0.061, 0.1942, 0.04548, 0.1942, 0.2385, 0.1942, 0.2641, 0.1942, 0.4667, 0.1942, 0.5374, 0.1789, 0.5219, 0.1789, 0.4561, 0.1789, 0.3902, 0.1789, 0.3244, 0.1789, 0.2585, 0.1789, 0.1927, 0.1789, 0.1268, 0.1348, 0.061, 0.1191, 0.04549, 0.1942, 0.04548, 0.1789, 0.061, 0.1348, 0.5219, 0.1191, 0.5374, 0.1191, 0.5197, 0.1191, 0.4392, 0.1191, 0.382, 0.1191, 0.2938, 0.1191, 0.2302, 0.1191, 0.04549, 0.1348, 0.061, 0.1348, 0.1268, 0.1348, 0.1927, 0.1348, 0.2585, 0.1348, 0.3244, 0.1348, 0.3902, 0.1348, 0.4561, 0.8534, 0.9847, 0.8408, 0.9847, 0.8408, 0.9501, 0.8534, 0.9501, 0.9552, 0.6871, 0.9425, 0.6871, 0.9425, 0.6308, 0.9552, 0.6308, 0.2435, 0.9633, 0.2561, 0.9633, 0.2561, 0.9949, 0.2435, 0.9949, 0.9201, 0.1145, 0.9075, 0.1145, 0.9075, 0.05815, 0.9201, 0.05815, 0.2766, 0.9949, 0.2639, 0.9949, 0.2639, 0.9633, 0.2766, 0.9633, 0.9756, 0.6842, 0.963, 0.6842, 0.963, 0.6308, 0.9756, 0.6308, 0.1716, 0.06826, 0.1789, 0.061, 0.1789, 0.1268, 0.1716, 0.1196, 0.142, 0.06826, 0.1348, 0.061, 0.1789, 0.061, 0.1716, 0.06826, 0.142, 0.1196, 0.1348, 0.1268, 0.1348, 0.061, 0.142, 0.06826, 0.1716, 0.1196, 0.1789, 0.1268, 0.1348, 0.1268, 0.142, 0.1196, 0.1718, 0.1339, 0.1789, 0.1268, 0.1789, 0.1927, 0.1718, 0.1857, 0.1418, 0.1857, 0.1348, 0.1927, 0.1348, 0.1268, 0.1418, 0.1339, 0.1718, 0.1857, 0.1789, 0.1927, 0.1348, 0.1927, 0.1418, 0.1857, 0.1418, 0.1339, 0.1348, 0.1268, 0.1789, 0.1268, 0.1718, 0.1339, 0.1726, 0.1989, 0.1789, 0.1927, 0.1789, 0.2585, 0.1726, 0.2523, 0.141, 0.2523, 0.1348, 0.2585, 0.1348, 0.1927, 0.141, 0.1989, 0.1726, 0.2523, 0.1789, 0.2585, 0.1348, 0.2585, 0.141, 0.2523, 0.141, 0.1989, 0.1348, 0.1927, 0.1789, 0.1927, 0.1726, 0.1989, 0.1732, 0.2642, 0.1789, 0.2585, 0.1789, 0.3244, 0.1732, 0.3187, 0.1405, 0.3187, 0.1348, 0.3244, 0.1348, 0.2585, 0.1405, 0.2642, 0.1732, 0.3187, 0.1789, 0.3244, 0.1348, 0.3244, 0.1405, 0.3187, 0.1405, 0.2642, 0.1348, 0.2585, 0.1789, 0.2585, 0.1732, 0.2642, 0.1741, 0.3292, 0.1789, 0.3244, 0.1789, 0.3902, 0.1741, 0.3855, 0.1395, 0.3855, 0.1348, 0.3902, 0.1348, 0.3244, 0.1395, 0.3292, 0.1741, 0.3855, 0.1789, 0.3902, 0.1348, 0.3902, 0.1395, 0.3855, 0.1395, 0.3292, 0.1348, 0.3244, 0.1789, 0.3244, 0.1741, 0.3292, 0.173, 0.3961, 0.1789, 0.3902, 0.1789, 0.4561, 0.173, 0.4502, 0.1406, 0.4503, 0.1348, 0.4561, 0.1348, 0.3902, 0.1406, 0.3961, 0.173, 0.4502, 0.1789, 0.4561, 0.1348, 0.4561, 0.1406, 0.4503, 0.1406, 0.3961, 0.1348, 0.3902, 0.1789, 0.3902, 0.173, 0.3961, 0.1741, 0.5171, 0.1789, 0.5219, 0.1348, 0.5219, 0.1396, 0.5171, 0.1741, 0.4609, 0.1789, 0.4561, 0.1789, 0.5219, 0.1741, 0.5171, 0.1396, 0.5171, 0.1348, 0.5219, 0.1348, 0.4561, 0.1396, 0.4609, 0.1396, 0.4609, 0.1348, 0.4561, 0.1789, 0.4561, 0.1741, 0.4609, 0.473, 0.9152, 0.473, 0.9665, 0.4434, 0.9665, 0.4434, 0.9152, 0.2004, 0.9015, 0.2004, 0.9577, 0.166, 0.9577, 0.166, 0.9015, 0.383, 0.9048, 0.383, 0.9589, 0.3506, 0.9589, 0.3506, 0.9048, 0.9069, 0.6451, 0.9069, 0.7015, 0.8723, 0.7015, 0.8723, 0.6451, 0.9564, 0.9032, 0.9564, 0.9577, 0.9237, 0.9577, 0.9237, 0.9032, 0.0912, 0.9596, 0.0912, 0.9063, 0.1228, 0.9063, 0.1228, 0.9596, 0.679, 0.9109, 0.679, 0.9627, 0.6489, 0.9627, 0.6489, 0.9109, 0.9756, 0.8079, 0.963, 0.8079, 0.963, 0.7561, 0.9756, 0.7561, 0.971, 0.2223, 0.9836, 0.2223, 0.9836, 0.2569, 0.971, 0.2569, 0.9552, 0.8153, 0.9425, 0.8153, 0.9425, 0.759, 0.9552, 0.759, 0.9814, 0.3698, 0.9688, 0.3698, 0.9688, 0.318, 0.9814, 0.318, 0.961, 0.3742, 0.9483, 0.3742, 0.9483, 0.318, 0.961, 0.318, 0.9237, 0.9655, 0.9363, 0.9655, 0.9363, 0.9955, 0.9237, 0.9955, 0.2981, 0.9594, 0.2855, 0.9594, 0.2855, 0.905, 0.2981, 0.905, 0.9766, 0.003905, 0.9893, 0.003905, 0.9893, 0.03835, 0.9766, 0.03835, 0.04921, 0.9646, 0.06185, 0.9646, 0.06185, 0.9946, 0.04921, 0.9946, 0.961, 0.5005, 0.9483, 0.5005, 0.9483, 0.446, 0.961, 0.446, 0.9935, 0.8581, 0.9809, 0.8581, 0.9809, 0.8254, 0.9935, 0.8254, 0.9632, 0.1805, 0.9506, 0.1805, 0.9506, 0.1263, 0.9632, 0.1263, 0.9814, 0.4881, 0.9688, 0.4881, 0.9688, 0.4367, 0.9814, 0.4367, 0.7811, 0.9592, 0.7937, 0.9592, 0.7937, 0.992, 0.7811, 0.992, 0.9632, 0.2424, 0.9506, 0.2424, 0.9506, 0.1883, 0.9632, 0.1883, 0.8155, 0.9959, 0.8029, 0.9959, 0.8029, 0.9663, 0.8155, 0.9663, 0.9961, 0.7034, 0.9835, 0.7034, 0.9835, 0.671, 0.9961, 0.671, 0.9814, 0.5472, 0.9688, 0.5472, 0.9688, 0.4959, 0.9814, 0.4959, 0.973, 0.8788, 0.9604, 0.8788, 0.9604, 0.8254, 0.973, 0.8254, 0.9835, 0.6308, 0.9961, 0.6308, 0.9961, 0.6632, 0.9835, 0.6632, 0.6316, 0.9961, 0.619, 0.9961, 0.619, 0.9665, 0.6316, 0.9665, 0.1354, 0.5569, 0.1191, 0.5374, 0.1942, 0.5374, 0.1755, 0.5569, 0.1632, 0.8101, 0.1792, 0.8296, 0.0847, 0.8296, 0.1045, 0.8101, 0.1696, 0.7919, 0.1868, 0.7911, 0.1792, 0.8296, 0.1632, 0.8101, 0.177, 0.5929, 0.1959, 0.5783, 0.2016, 0.7157, 0.1821, 0.7142, 0.1045, 0.8101, 0.0847, 0.8296, 0.08665, 0.7157, 0.1061, 0.7176, 0.1061, 0.7176, 0.08665, 0.7157, 0.1191, 0.5374, 0.1354, 0.5569, 0.6491, 0.6035, 0.5985, 0.6034, 0.5985, 0.4822, 0.6491, 0.4823, 0.1755, 0.5569, 0.1942, 0.5374, 0.1959, 0.5783, 0.177, 0.5929, 0.7075, 0.5376, 0.6569, 0.5376, 0.6569, 0.4452, 0.7075, 0.4452, 0.6491, 0.6813, 0.5985, 0.6813, 0.5985, 0.6034, 0.6491, 0.6035, 0.7776, 0.1724, 0.7752, 0.1219, 0.8178, 0.1219, 0.8178, 0.1724, 0.7075, 0.6975, 0.6569, 0.6975, 0.6569, 0.5376, 0.7075, 0.5376, 0.2357, 0.5373, 0.216, 0.5782, 0.1959, 0.5783, 0.1942, 0.5374, 0.5323, 0.5384, 0.5323, 0.5787, 0.5047, 0.5787, 0.4988, 0.5384, 0.6491, 0.6996, 0.5985, 0.6996, 0.5985, 0.6813, 0.6491, 0.6813, 0.1821, 0.7142, 0.2016, 0.7157, 0.1868, 0.7911, 0.1696, 0.7919, 0.2162, 0.7156, 0.2162, 0.7825, 0.1868, 0.7911, 0.2016, 0.7157, 0.5323, 0.716, 0.5323, 0.7828, 0.4981, 0.7828, 0.4981, 0.716, 0.0849, 0.5374, 0.0849, 0.5197, 0.1191, 0.5197, 0.1191, 0.5374, 0.7528, 0.5078, 0.7153, 0.5078, 0.7153, 0.4901, 0.7528, 0.4901, 0.0849, 0.5197, 0.0849, 0.4339, 0.1191, 0.4392, 0.1191, 0.5197, 0.8205, 0.5538, 0.8685, 0.5742, 0.8667, 0.6005, 0.819, 0.5759, 0.1942, 0.4667, 0.1942, 0.2641, 0.2357, 0.264, 0.2357, 0.4666, 0.932, 0.2466, 0.932, 0.06432, 0.9427, 0.06431, 0.9427, 0.2466, 0.1942, 0.2641, 0.1942, 0.2385, 0.2198, 0.2385, 0.2357, 0.264, 0.4988, 0.2652, 0.4903, 0.2391, 0.5323, 0.2391, 0.5323, 0.2652, 0.01245, 0.9068, 0.04139, 0.9068, 0.04139, 0.9185, 0.003907, 0.9185, 0.3121, 0.3858, 0.3121, 0.3223, 0.3232, 0.3138, 0.3232, 0.3996, 0.8784, 0.8757, 0.8495, 0.8757, 0.841, 0.8618, 0.8784, 0.8618, 0.5776, 0.8368, 0.5487, 0.8368, 0.5402, 0.8251, 0.5776, 0.8251, 0.07278, 0.5111, 0.07278, 0.4477, 0.0849, 0.4339, 0.0849, 0.5197, 0.8593, 0.1442, 0.8883, 0.1442, 0.8883, 0.1581, 0.8508, 0.1581, 0.04139, 0.8784, 0.01245, 0.8784, 0.01245, 0.8374, 0.04139, 0.8374, 0.9237, 0.854, 0.9526, 0.854, 0.9526, 0.8954, 0.9237, 0.8954, 0.04139, 0.9068, 0.01245, 0.9068, 0.01245, 0.8784, 0.04139, 0.8784, 0.4434, 0.8374, 0.4723, 0.8374, 0.4723, 0.866, 0.4434, 0.866, 0.5487, 0.8368, 0.5776, 0.8368, 0.5776, 0.8652, 0.5487, 0.8652, 0.8997, 0.06142, 0.8566, 0.07969, 0.8554, 0.06135, 0.8981, 0.03676, 0.9484, 0.003905, 0.9484, 0.05034, 0.9279, 0.05034, 0.9279, 0.003905, 0.9075, 0.003905, 0.9279, 0.003905, 0.9279, 0.05034, 0.9075, 0.05034, 0.4434, 0.866, 0.4723, 0.866, 0.4723, 0.9074, 0.4434, 0.9074, 0.5487, 0.8652, 0.5776, 0.8652, 0.5776, 0.9062, 0.5487, 0.9062, 0.8981, 0.03676, 0.8554, 0.06135, 0.8573, 0.02186, 0.8997, 0.003905, 0.819, 0.5759, 0.8667, 0.6005, 0.8685, 0.6373, 0.821, 0.6172, 0.8948, 0.9468, 0.9152, 0.9468, 0.9152, 0.9553, 0.8863, 0.9553, 0.8948, 0.9004, 0.8948, 0.9468, 0.8863, 0.9553, 0.8863, 0.8919, 0.9152, 0.9004, 0.8948, 0.9004, 0.8863, 0.8919, 0.9152, 0.8919, 0.8318, 0.9036, 0.8114, 0.9036, 0.8029, 0.8951, 0.8318, 0.8951, 0.8114, 0.9036, 0.8114, 0.95, 0.8029, 0.9585, 0.8029, 0.8951, 0.8114, 0.95, 0.8318, 0.95, 0.8318, 0.9585, 0.8029, 0.9585, 0.3042, 0.3747, 0.3042, 0.3279, 0.3121, 0.3223, 0.3121, 0.3858, 0.2868, 0.3686, 0.3042, 0.3747, 0.3121, 0.3858, 0.2839, 0.3759, 0.3042, 0.3279, 0.2808, 0.3197, 0.2839, 0.3125, 0.3121, 0.3223, 0.2512, 0.3054, 0.2512, 0.3514, 0.2435, 0.3564, 0.2435, 0.2929, 0.2512, 0.3514, 0.2868, 0.3686, 0.2839, 0.3759, 0.2435, 0.3564, 0.2808, 0.3197, 0.2512, 0.3054, 0.2435, 0.2929, 0.2839, 0.3125, 0.04256, 0.516, 0.06752, 0.5073, 0.07278, 0.5111, 0.0445, 0.521, 0.06752, 0.5073, 0.06752, 0.4552, 0.07278, 0.4477, 0.07278, 0.5111, 0.06752, 0.4552, 0.04665, 0.4625, 0.0445, 0.4576, 0.07278, 0.4477, 0.009356, 0.4805, 0.009356, 0.532, 0.003907, 0.5405, 0.003907, 0.4771, 0.04665, 0.4625, 0.009356, 0.4805, 0.003907, 0.4771, 0.0445, 0.4576, 0.009356, 0.532, 0.04256, 0.516, 0.0445, 0.521, 0.003907, 0.5405, 0.0849, 0.4339, 0.0849, 0.3775, 0.1191, 0.382, 0.1191, 0.4392, 0.8508, 0.1581, 0.8883, 0.1581, 0.8883, 0.2145, 0.8508, 0.2145, 0.3232, 0.3996, 0.3557, 0.3943, 0.3557, 0.4515, 0.3232, 0.456, 0.841, 0.8618, 0.841, 0.8053, 0.8784, 0.8053, 0.8784, 0.8618, 0.0849, 0.3775, 0.0849, 0.2904, 0.1191, 0.2938, 0.1191, 0.382, 0.8508, 0.2145, 0.8883, 0.2145, 0.8883, 0.3016, 0.8508, 0.3016, 0.3232, 0.456, 0.3557, 0.4515, 0.3557, 0.5398, 0.3232, 0.5431, 0.841, 0.8053, 0.841, 0.7182, 0.8784, 0.7182, 0.8784, 0.8053, 0.6679, 0.7719, 0.6676, 0.8143, 0.6161, 0.8225, 0.6037, 0.7974, 0.5985, 0.7719, 0.8428, 0.1971, 0.8263, 0.2035, 0.7782, 0.1981, 0.8004, 0.185, 0.8317, 0.1876, 0.8259, 0.2476, 0.8263, 0.2917, 0.7782, 0.2972, 0.7659, 0.2726, 0.7606, 0.2476, 0.6676, 0.8143, 0.6867, 0.8217, 0.6725, 0.8339, 0.6396, 0.8364, 0.6161, 0.8225, 0.08527, 0.2818, 0.1109, 0.2843, 0.1191, 0.2938, 0.0849, 0.2904, 0.8883, 0.3102, 0.8507, 0.3102, 0.8508, 0.3016, 0.8883, 0.3016, 0.348, 0.5492, 0.3236, 0.5517, 0.3232, 0.5431, 0.3557, 0.5398, 0.8408, 0.7096, 0.8784, 0.7096, 0.8784, 0.7182, 0.841, 0.7182, 0.348, 0.5952, 0.348, 0.5492, 0.3557, 0.5398, 0.3557, 0.6033, 0.1109, 0.2843, 0.1109, 0.2383, 0.1191, 0.2302, 0.1191, 0.2938, 0.1109, 0.2383, 0.08462, 0.2364, 0.0849, 0.2277, 0.1191, 0.2302, 0.7372, 0.9449, 0.7372, 0.9823, 0.7286, 0.9823, 0.7286, 0.9448, 0.3229, 0.5971, 0.348, 0.5952, 0.3557, 0.6033, 0.3232, 0.6058, 0.7022, 0.9823, 0.7022, 0.9449, 0.7109, 0.9448, 0.7109, 0.9823, 0.04878, 0.2834, 0.04845, 0.2377, 0.08612, 0.2386, 0.08612, 0.2846, 0.819, 0.6733, 0.819, 0.6451, 0.8645, 0.6453, 0.8644, 0.6732, 0.2831, 0.5502, 0.3206, 0.549, 0.3206, 0.5949, 0.2827, 0.5959, 0.166, 0.8656, 0.2114, 0.8656, 0.2114, 0.8936, 0.166, 0.8937, 0.348, 0.5492, 0.348, 0.5952, 0.3206, 0.5949, 0.3206, 0.549, 0.8263, 0.2035, 0.8259, 0.2476, 0.7606, 0.2476, 0.7659, 0.2227, 0.7782, 0.1981, 0.6867, 0.722, 0.6676, 0.7294, 0.6161, 0.7213, 0.6396, 0.7074, 0.6725, 0.7099, 0.1109, 0.2383, 0.1109, 0.2843, 0.08612, 0.2846, 0.08612, 0.2386, 0.8263, 0.2917, 0.8428, 0.2981, 0.8317, 0.3076, 0.8004, 0.3102, 0.7782, 0.2972, 0.6676, 0.7294, 0.6679, 0.7719, 0.5985, 0.7719, 0.6037, 0.7463, 0.6161, 0.7213, 0.166, 0.8374, 0.2114, 0.8377, 0.2114, 0.8656, 0.166, 0.8656, 0.819, 0.7014, 0.819, 0.6733, 0.8644, 0.6732, 0.8645, 0.7012, 0.2573, 0.5515, 0.2831, 0.5502, 0.2827, 0.5959, 0.2567, 0.5968, 0.02107, 0.2821, 0.02041, 0.2367, 0.04845, 0.2377, 0.04878, 0.2834, 0.8292, 0.5177, 0.8413, 0.5319, 0.8437, 0.546, 0.8219, 0.5205, 0.8413, 0.5319, 0.8487, 0.5128, 0.8538, 0.5201, 0.8437, 0.546, 0.8487, 0.5128, 0.8912, 0.5131, 0.8912, 0.5204, 0.8538, 0.5201, 0.8487, 0.3513, 0.8413, 0.3322, 0.8437, 0.318, 0.8538, 0.3439, 0.8912, 0.3509, 0.8487, 0.3513, 0.8538, 0.3439, 0.8912, 0.3437, 0.8266, 0.4848, 0.8292, 0.5177, 0.8219, 0.5205, 0.819, 0.4828, 0.8656, 0.4489, 0.8405, 0.4613, 0.8352, 0.4553, 0.8632, 0.4416, 0.8266, 0.3793, 0.8405, 0.4028, 0.8352, 0.4087, 0.819, 0.3813, 0.8656, 0.4152, 0.8912, 0.4203, 0.8912, 0.4281, 0.8632, 0.4225, 0.8413, 0.3322, 0.8292, 0.3463, 0.8219, 0.3436, 0.8437, 0.318, 0.8912, 0.4437, 0.8656, 0.4489, 0.8632, 0.4416, 0.8912, 0.4359, 0.8405, 0.4028, 0.8656, 0.4152, 0.8632, 0.4225, 0.8352, 0.4087, 0.8405, 0.4613, 0.8266, 0.4848, 0.819, 0.4828, 0.8352, 0.4553, 0.8292, 0.3463, 0.8266, 0.3793, 0.819, 0.3813, 0.8219, 0.3436, 0.8034, 0.03877, 0.797, 0.02226, 0.8001, 0.003905, 0.8099, 0.02921, 0.8476, 0.0392, 0.8034, 0.03877, 0.8099, 0.02921, 0.8476, 0.02958, 0.7824, 0.8014, 0.7889, 0.7849, 0.7954, 0.7945, 0.7855, 0.8198, 0.7889, 0.7849, 0.833, 0.7845, 0.833, 0.7941, 0.7954, 0.7945, 0.7875, 0.03335, 0.7849, 0.06468, 0.7752, 0.06685, 0.7783, 0.02945, 0.798, 0.08683, 0.8226, 0.09914, 0.8194, 0.1081, 0.7912, 0.09401, 0.7834, 0.7368, 0.7703, 0.759, 0.7606, 0.7568, 0.7767, 0.7296, 0.833, 0.7192, 0.808, 0.7245, 0.8048, 0.7155, 0.833, 0.7096, 0.797, 0.02226, 0.7875, 0.03335, 0.7783, 0.02945, 0.8001, 0.003905, 0.7729, 0.7903, 0.7824, 0.8014, 0.7855, 0.8198, 0.7637, 0.7942, 0.8226, 0.09914, 0.8476, 0.1044, 0.8476, 0.1141, 0.8194, 0.1081, 0.808, 0.7245, 0.7834, 0.7368, 0.7767, 0.7296, 0.8048, 0.7155, 0.7849, 0.06468, 0.798, 0.08683, 0.7912, 0.09401, 0.7752, 0.06685, 0.7703, 0.759, 0.7729, 0.7903, 0.7637, 0.7942, 0.7606, 0.7568, 0.5907, 0.2966, 0.5709, 0.2966, 0.5572, 0.2829, 0.5907, 0.2829, 0.5709, 0.3602, 0.5709, 0.5424, 0.5572, 0.5561, 0.5572, 0.3536, 0.5709, 0.5424, 0.5907, 0.5424, 0.5907, 0.5561, 0.5572, 0.5561, 0.5125, 0.5247, 0.5323, 0.5247, 0.5323, 0.5384, 0.4988, 0.5384, 0.5125, 0.4611, 0.5125, 0.5247, 0.4988, 0.5384, 0.4988, 0.4677, 0.5323, 0.2788, 0.5125, 0.2788, 0.4988, 0.2652, 0.5323, 0.2652, 0.9405, 0.5003, 0.9237, 0.5003, 0.9237, 0.318, 0.9405, 0.318, 0.9158, 0.3817, 0.9158, 0.5639, 0.899, 0.5639, 0.899, 0.3817, 0.955, 0.9655, 0.955, 0.9853, 0.9441, 0.9853, 0.9441, 0.9685, 0.4095, 0.9866, 0.4095, 0.9667, 0.4203, 0.9667, 0.4203, 0.9836, 0.5211, 0.9843, 0.5211, 0.9645, 0.532, 0.9675, 0.532, 0.9843, 0.9347, 0.754, 0.9347, 0.8176, 0.9237, 0.8176, 0.9237, 0.754, 0.9347, 0.5717, 0.9347, 0.754, 0.9237, 0.754, 0.9237, 0.5717, 0.5308, 0.908, 0.5308, 0.9566, 0.5211, 0.9566, 0.5211, 0.908, 0.3602, 0.9667, 0.3602, 0.9761, 0.3506, 0.978, 0.3522, 0.9714, 0.3582, 0.9667, 0.5125, 0.2788, 0.5125, 0.4611, 0.4988, 0.4677, 0.4988, 0.2652, 0.5709, 0.2966, 0.5709, 0.3602, 0.5572, 0.3536, 0.5572, 0.2829, 0.932, 0.3102, 0.932, 0.2466, 0.9427, 0.2466, 0.9427, 0.3102, 0.1942, 0.5374, 0.1942, 0.4667, 0.2357, 0.4666, 0.2357, 0.5373, 0.4306, 0.2961, 0.4739, 0.2961, 0.4739, 0.3668, 0.4306, 0.3668, 0.9237, 0.5564, 0.933, 0.5564, 0.9405, 0.5639, 0.9237, 0.5639, 0.9084, 0.3255, 0.899, 0.3255, 0.899, 0.318, 0.9158, 0.318, 0.933, 0.5564, 0.933, 0.5077, 0.9405, 0.5003, 0.9405, 0.5639, 0.9084, 0.3742, 0.9084, 0.3255, 0.9158, 0.318, 0.9158, 0.3817, 0.899, 0.3742, 0.9084, 0.3742, 0.9158, 0.3817, 0.899, 0.3817, 0.933, 0.5077, 0.9237, 0.5077, 0.9237, 0.5003, 0.9405, 0.5003, 0.7453, 0.9833, 0.7453, 0.9346, 0.7517, 0.9346, 0.7517, 0.9833, 0.9905, 0.9519, 0.9847, 0.9519, 0.9847, 0.9032, 0.9905, 0.9032, 0.7045, 0.7694, 0.7045, 0.7788, 0.6949, 0.7807, 0.6965, 0.7741, 0.7025, 0.7694, 0.833, 0.9682, 0.833, 0.9776, 0.831, 0.9776, 0.825, 0.9729, 0.8234, 0.9663, 0.971, 0.1721, 0.971, 0.1234, 0.9804, 0.1234, 0.9804, 0.1721, 0.8859, 0.5557, 0.8859, 0.565, 0.8839, 0.565, 0.8779, 0.5604, 0.8763, 0.5538, 0.6868, 0.9109, 0.6933, 0.911, 0.6933, 0.9596, 0.6868, 0.9596, 0.7453, 0.9268, 0.7453, 0.8781, 0.7518, 0.8781, 0.7518, 0.9268, 0.003907, 0.9638, 0.003907, 0.9263, 0.008911, 0.9263, 0.008911, 0.9638, 0.32, 0.7831, 0.348, 0.7831, 0.3557, 0.788, 0.3232, 0.788, 0.348, 0.7831, 0.348, 0.6086, 0.3557, 0.6033, 0.3557, 0.788, 0.8554, 0.125, 0.8554, 0.0875, 0.8604, 0.0875, 0.8604, 0.125, 0.1112, 0.05046, 0.08165, 0.05042, 0.0849, 0.04545, 0.1191, 0.04549, 0.1112, 0.2249, 0.1112, 0.05046, 0.1191, 0.04549, 0.1191, 0.2302, 0.08181, 0.2228, 0.1112, 0.2249, 0.1191, 0.2302, 0.0849, 0.2277, 0.7236, 0.9823, 0.7236, 0.9447, 0.7286, 0.9448, 0.7286, 0.9823, 0.348, 0.6086, 0.3201, 0.6107, 0.3232, 0.6058, 0.3557, 0.6033, 0.7158, 0.9447, 0.7158, 0.9823, 0.7109, 0.9823, 0.7109, 0.9448, 0.7682, 0.6514, 0.7825, 0.6943, 0.7769, 0.7018, 0.7606, 0.6526, 0.7825, 0.6943, 0.8112, 0.6943, 0.8112, 0.7018, 0.7769, 0.7018, 0.8112, 0.521, 0.7795, 0.521, 0.7737, 0.5138, 0.8112, 0.5138, 0.7682, 0.5591, 0.7682, 0.6514, 0.7606, 0.6526, 0.7606, 0.5582, 0.7795, 0.521, 0.7682, 0.5591, 0.7606, 0.5582, 0.7737, 0.5138, 0.7825, 0.3255, 0.7682, 0.3684, 0.7606, 0.3672, 0.7769, 0.318, 0.8112, 0.3255, 0.7825, 0.3255, 0.7769, 0.318, 0.8112, 0.318, 0.7795, 0.4988, 0.8112, 0.4988, 0.8112, 0.506, 0.7737, 0.506, 0.7682, 0.3684, 0.7682, 0.4607, 0.7606, 0.4617, 0.7606, 0.3672, 0.7682, 0.4607, 0.7795, 0.4988, 0.7737, 0.506, 0.7606, 0.4617])
me_cube.materials.append(mat_bake)
me_cube.use_remesh_preserve_volume = False
me_cube.use_remesh_preserve_attributes = False
me_cube.use_mirror_vertex_groups = False
me_cube.update()

# ---- objects
ob_cube = bpy.data.objects.new('Cube', me_cube)
ob_lamp = bpy.data.objects.new('Lamp', light_lamp)
ob_camera = bpy.data.objects.new('Camera', cam_camera)

# ---- transforms, parenting, visibility, modifiers, constraints
ob_cube.location = (0.0, 0.0, 0.0)
ob_cube.lock_rotations_4d = False
ob_cube.empty_display_type = 'ARROWS'
ob_cube.lineart.crease_threshold = 0.0
ob_lamp.location = (4.076, 1.005, 5.904)
ob_lamp.rotation_euler = (0.6503, 0.05522, 1.866)
ob_lamp.lock_rotations_4d = False
ob_lamp.empty_display_type = 'ARROWS'
ob_lamp.color = (0.0, 0.0, 0.0, 0.0)
ob_lamp.lineart.crease_threshold = 0.0
ob_camera.location = (7.481, -6.508, 5.344)
ob_camera.rotation_euler = (1.109, 0.0, 0.8149)
ob_camera.lock_rotations_4d = False
ob_camera.empty_display_type = 'ARROWS'
ob_camera.color = (0.0, 0.0, 0.0, 0.0)
ob_camera.display_type = 'WIRE'
ob_camera.lineart.crease_threshold = 0.0

# ---- collection membership
col_collection_1.objects.link(ob_cube)
col_collection_1.objects.link(ob_lamp)
col_collection_1.objects.link(ob_camera)

# ---- scene / render settings (as saved in the file)
scene.camera = ob_camera
scene.frame_start = 1; scene.frame_end = 250; scene.frame_set(1)
scene.render.engine = 'BLENDER_EEVEE_NEXT'
scene.render.resolution_percentage = 50
scene.render.dither_intensity = 0.0
scene.cycles.use_denoising = False
scene.cycles.samples = 128
scene.cycles.sampling_pattern = 'TABULATED_SOBOL'
scene.cycles.use_adaptive_sampling = False
scene.cycles.use_light_tree = False
scene.cycles.blur_glossy = 0.0
scene.cycles.sample_clamp_indirect = 0.0
scene.view_settings.view_transform = 'Standard'
bpy.context.view_layer.update()
